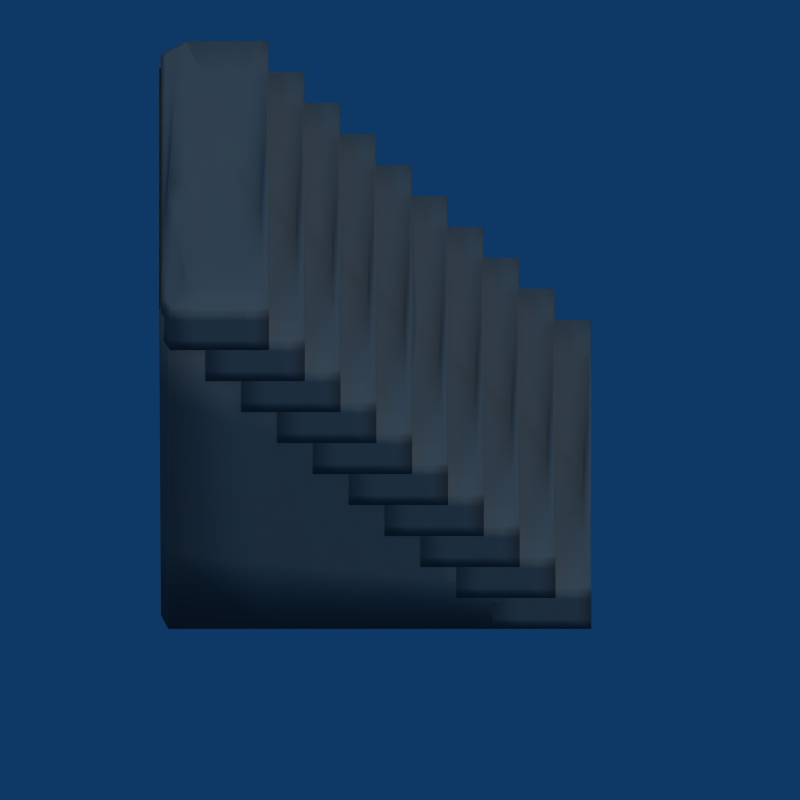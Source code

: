 # Source: stairs.blend  (saved by Blender 2.49.2; exported with 4.5.12 LTS)
import bpy
from mathutils import Matrix  # noqa: F401  (used for matrix-valued properties, if any)

bpy.ops.wm.read_factory_settings(use_empty=True)
scene = bpy.context.scene
scene.name = 'Scene'

# ---- collections
col_collection_1 = bpy.data.collections.new('Collection 1'); scene.collection.children.link(col_collection_1)
col_collection_4 = bpy.data.collections.new('Collection 4'); scene.collection.children.link(col_collection_4)

# ---- materials (node trees are filled in below, after node groups)
mat_material = bpy.data.materials.new('Material')
mat_material.alpha_threshold = 0.0
mat_material.diffuse_color = (0.3922, 0.3922, 0.3922, 1.0)
mat_material.roughness = 0.5
mat_material.specular_intensity = 0.0
mat_material.line_color = (0.0, 0.0, 0.0, 1.0)

# ---- material node trees

# ---- world
world_world = bpy.data.worlds.new('World'); scene.world = world_world
world_world.color = (0.05656, 0.2208, 0.4)
world_world.use_sun_shadow = False
world_world.sun_shadow_jitter_overblur = 0.0
world_world.cycles.sampling_method = 'MANUAL'
world_world.cycles.sample_map_resolution = 256
world_world.light_settings.ao_factor = 0.6

# ---- cameras
cam_camera_001 = bpy.data.cameras.new('Camera.001')
cam_camera_001.type = 'ORTHO'
cam_camera_001.passepartout_alpha = 0.2
cam_camera_001.clip_end = 100.0
cam_camera_001.lens = 35.0
cam_camera_001.ortho_scale = 4.0
cam_camera_001.display_size = 2.0
cam_camera_001.show_safe_areas = True
cam_camera_001.show_name = True
cam_camera_001.dof.focus_distance = 0.0
cam_camera_001.dof.aperture_fstop = 128.0

# ---- lights
light_ambient = bpy.data.lights.new('ambient', 'SUN')
light_ambient.transmission_factor = 0.0
light_ambient.use_shadow = False
light_ambient.angle = 1.571
light_ambient.energy = 0.15
light_ambient.shadow_buffer_clip_start = 0.5
light_ambient.shadow_soft_size = 1.0
light_ambient.shadow_cascade_max_distance = 1000.0
light_ambient.cycles.use_multiple_importance_sampling = False
light_sun_001 = bpy.data.lights.new('sun.001', 'SPOT')
light_sun_001.color = (0.9976, 1.0, 0.9571)
light_sun_001.transmission_factor = 0.0
light_sun_001.energy = 150.0
light_sun_001.shadow_buffer_clip_start = 0.5
light_sun_001.shadow_soft_size = 1.0
light_sun_001.shadow_maximum_resolution = 0.006
light_sun_001.use_absolute_resolution = True
light_sun_001.spot_size = 1.226
light_sun_001.cycles.use_multiple_importance_sampling = False
light_sun = bpy.data.lights.new('sun', 'SUN')
light_sun.color = (0.9976, 1.0, 0.9571)
light_sun.transmission_factor = 0.0
light_sun.use_shadow = False
light_sun.angle = 1.571
light_sun.energy = 1.3
light_sun.shadow_buffer_clip_start = 0.5
light_sun.shadow_soft_size = 1.0
light_sun.shadow_cascade_max_distance = 1000.0
light_sun.cycles.use_multiple_importance_sampling = False

# ---- meshes
me_cube = bpy.data.meshes.new('Cube')
me_cube.from_pydata([(-4.25, -2.0, -0.6), (-4.25, 2.0, -0.6), (-2.506, 1.8, 0.6), (-4.094, 1.8, 0.6), (-3.994, 0.2, 0.2), (-2.006, 0.2, 0.6), (-4.25, -2.0, 0.4), (-4.25, 2.0, 0.4), (-2.05, 2.0, -0.6), (-1.85, 1.8, -0.6), (-1.85, -1.8, -0.6), (-2.05, -2.0, -0.6), (-1.85, -1.8, 0.4), (-1.85, 1.8, 0.4), (-2.45, -2.0, 0.4), (-2.05, 2.0, 0.4), (-2.408, 1.877, 0.5231), (-2.264, -1.801, 0.4181)], [], [(11, 0, 1, 10), (4, 5, 2, 3), (9, 13, 12, 10), (6, 0, 11, 14), (1, 0, 6, 7), (15, 8, 1, 7), (3, 16, 15, 7), (3, 7, 6, 4), (5, 13, 16, 2), (4, 14, 17, 5), (12, 14, 11, 10), (15, 13, 9, 8), (13, 15, 16), (14, 12, 17), (10, 1, 8, 9), (16, 3, 2), (13, 5, 17, 12), (14, 4, 6)])
me_cube.polygons.foreach_set('use_smooth', [True] * 18)
me_cube.materials.append(mat_material)
me_cube.use_remesh_preserve_volume = False
me_cube.use_remesh_preserve_attributes = False
me_cube.use_mirror_vertex_groups = False
me_cube.auto_texspace = False
me_cube.update()
me_m = bpy.data.meshes.new('m')
me_m.from_pydata([(-5.05, -2.0, -0.6), (-5.05, 2.0, -0.6), (2.294, 1.8, 7.4), (-1.694, 1.8, 3.4), (-1.594, 0.2, 3.0), (3.594, 0.2, 7.4), (-1.45, -2.0, 3.6), (-1.45, 2.0, 3.6), (3.95, 2.0, -0.6), (4.11, 1.8, -0.6), (4.11, -1.8, -0.6), (3.95, -2.0, -0.6), (4.15, -1.8, 7.2), (4.15, 1.8, 7.2), (2.95, -2.0, 7.2), (3.906, 2.015, 7.2), (3.192, 1.877, 7.323)], [], [(11, 0, 1, 10), (4, 5, 2, 3), (9, 13, 12, 10), (6, 0, 11, 14), (1, 0, 6, 7), (15, 8, 1, 7), (3, 16, 15, 7), (5, 13, 16, 2), (12, 14, 11, 10), (15, 13, 9, 8), (13, 15, 16), (10, 1, 8, 9), (16, 3, 2), (14, 4, 6)])
me_m.polygons.foreach_set('use_smooth', [True] * 14)
me_m.materials.append(mat_material)
me_m.use_remesh_preserve_volume = False
me_m.use_remesh_preserve_attributes = False
me_m.use_mirror_vertex_groups = False
me_m.auto_texspace = False
me_m.update()

# ---- objects
ob_cube = bpy.data.objects.new('Cube', me_cube)
ob_m = bpy.data.objects.new('m', me_m)
ob_ambient = bpy.data.objects.new('Ambient', light_ambient)
ob_camera_1x1 = bpy.data.objects.new('Camera 1x1', cam_camera_001)
ob_shadow = bpy.data.objects.new('Shadow', light_sun_001)
ob_sun = bpy.data.objects.new('Sun', light_sun)
ob_empty_001 = bpy.data.objects.new('Empty.001', None)
ob_empty = bpy.data.objects.new('Empty', None)

# ---- transforms, parenting, visibility, modifiers, constraints
ob_cube.parent = ob_empty_001
ob_cube.location = (0.0, 0.0, 0.0)
ob_cube.scale = (0.25, 0.75, 0.25)
ob_cube.lock_rotations_4d = False
ob_cube.empty_display_type = 'ARROWS'
ob_cube.color = (0.0, 0.0, 0.0, 1.0)
ob_cube.show_texture_space = True
ob_cube.lineart.crease_threshold = 0.0
_m = ob_cube.modifiers.new('Array', 'ARRAY')
_m.count = 10
_m.constant_offset_displace = (1.0, 0.0, 1.0)
_m.use_relative_offset = False
_m.relative_offset_displace = (1.0, 0.0, 1.0)
_m.use_object_offset = True
_m.offset_object = ob_empty
_m = ob_cube.modifiers.new('Subsurf', 'SUBSURF')
_m.uv_smooth = 'PRESERVE_CORNERS'
_m.quality = 2
_m.subdivision_type = 'SIMPLE'
_m.levels = 2
_m.show_only_control_edges = False
ob_m.parent = ob_cube
ob_m.matrix_parent_inverse = Matrix(((4.0, 0.0, 0.0, 0.0), (0.0, 1.333, 0.0, 0.0), (0.0, 0.0, 4.0, 0.0), (0.0, 0.0, 0.0, 1.0)))
ob_m.location = (0.3, 0.0, 0.0)
ob_m.scale = (0.25, 0.75, 0.25)
ob_m.lock_rotations_4d = False
ob_m.empty_display_type = 'ARROWS'
ob_m.color = (0.0, 0.0, 0.0, 1.0)
ob_m.show_texture_space = True
ob_m.lineart.crease_threshold = 0.0
_m = ob_m.modifiers.new('Subsurf', 'SUBSURF')
_m.uv_smooth = 'PRESERVE_CORNERS'
_m.quality = 2
_m.subdivision_type = 'SIMPLE'
_m.levels = 2
_m.show_only_control_edges = False
ob_ambient.location = (9.963, -4.109, -3.652)
ob_ambient.rotation_euler = (-2.55, 1.133, 3.154)
ob_ambient.lock_location = (True, True, True)
ob_ambient.lock_rotation = (True, True, True)
ob_ambient.lock_rotations_4d = False
ob_ambient.lock_scale = (True, True, True)
ob_ambient.empty_display_type = 'ARROWS'
ob_ambient.color = (0.0, 0.0, 0.0, 1.0)
ob_ambient.show_name = True
ob_ambient.lineart.crease_threshold = 0.0
ob_camera_1x1.location = (5.97, -5.97, 4.875)
ob_camera_1x1.rotation_euler = (1.047, -0.0, 0.7854)
ob_camera_1x1.scale = (0.4, 0.4, 0.4)
ob_camera_1x1.lock_location = (True, True, True)
ob_camera_1x1.lock_rotation = (True, True, True)
ob_camera_1x1.lock_rotations_4d = False
ob_camera_1x1.lock_scale = (True, True, True)
ob_camera_1x1.empty_display_type = 'ARROWS'
ob_camera_1x1.color = (0.0, 0.0, 0.0, 1.0)
ob_camera_1x1.show_name = True
ob_camera_1x1.lineart.crease_threshold = 0.0
ob_shadow.location = (4.417, -1.444, 9.544)
ob_shadow.rotation_euler = (-0.4372, -0.08507, 4.265)
ob_shadow.scale = (1.162, 1.162, 1.162)
ob_shadow.lock_location = (True, True, True)
ob_shadow.lock_rotation = (True, True, True)
ob_shadow.lock_rotations_4d = False
ob_shadow.lock_scale = (True, True, True)
ob_shadow.empty_display_type = 'ARROWS'
ob_shadow.color = (0.0, 0.0, 0.0, 1.0)
ob_shadow.show_name = True
ob_shadow.lineart.crease_threshold = 0.0
ob_sun.location = (4.417, -1.444, 9.946)
ob_sun.rotation_euler = (-0.4372, -0.08507, 4.265)
ob_sun.scale = (1.162, 1.162, 1.162)
ob_sun.lock_location = (True, True, True)
ob_sun.lock_rotation = (True, True, True)
ob_sun.lock_rotations_4d = False
ob_sun.lock_scale = (True, True, True)
ob_sun.empty_display_type = 'ARROWS'
ob_sun.color = (0.0, 0.0, 0.0, 1.0)
ob_sun.show_name = True
ob_sun.lineart.crease_threshold = 0.0
ob_empty_001.location = (0.5, -0.5, 0.0)
ob_empty_001.rotation_euler = (0.0, 0.0, 3.927)
ob_empty_001.scale = (0.9, 0.9, 0.9)
ob_empty_001.lock_rotations_4d = False
ob_empty_001.empty_display_type = 'ARROWS'
ob_empty_001.empty_image_offset = (0.0, 0.0)
ob_empty_001.lineart.crease_threshold = 0.0
ob_empty.parent = ob_cube
ob_empty.matrix_parent_inverse = Matrix(((2.828, 2.828, 0.0, -3.811), (-0.9428, 0.9428, 0.0, 1.354), (5.96e-08, 0.0, 4.0, -1.1), (0.0, 0.0, 0.0, 1.0)))
ob_empty.location = (1.531, 0.09799, 0.475)
ob_empty.rotation_euler = (0.0, -5.96e-08, 0.7854)
ob_empty.scale = (0.25, 0.75, 0.25)
ob_empty.lock_rotations_4d = False
ob_empty.empty_display_type = 'ARROWS'
ob_empty.empty_image_offset = (0.0, 0.0)
ob_empty.lineart.crease_threshold = 0.0

# ---- collection membership
col_collection_1.objects.link(ob_cube)
col_collection_1.objects.link(ob_m)
col_collection_1.objects.link(ob_ambient)
col_collection_1.objects.link(ob_camera_1x1)
col_collection_1.objects.link(ob_shadow)
col_collection_1.objects.link(ob_sun)
col_collection_4.objects.link(ob_empty_001)
col_collection_4.objects.link(ob_empty)

# ---- scene / render settings (as saved in the file)
scene.camera = ob_camera_1x1
scene.frame_start = 1; scene.frame_end = 8; scene.frame_set(6)
scene.render.engine = 'BLENDER_EEVEE_NEXT'
scene.render.image_settings.compression = 90
scene.render.resolution_x = 200
scene.render.resolution_y = 200
scene.render.pixel_aspect_x = 100.0
scene.render.pixel_aspect_y = 100.0
scene.render.fps = 25
scene.render.dither_intensity = 0.0
scene.render.use_compositing = False
scene.render.use_sequencer = False
scene.render.bake_margin = 2
scene.render.bake_bias = 0.0
scene.render.use_stamp_time = False
scene.render.use_stamp_date = False
scene.render.use_stamp_frame = False
scene.render.use_stamp_camera = False
scene.render.use_stamp_scene = False
scene.render.use_stamp_filename = False
scene.render.use_stamp_render_time = False
scene.render.stamp_font_size = 0
scene.cycles.use_denoising = False
scene.cycles.samples = 10
scene.cycles.sampling_pattern = 'TABULATED_SOBOL'
scene.cycles.light_sampling_threshold = 0.0
scene.cycles.use_adaptive_sampling = False
scene.cycles.use_light_tree = False
scene.cycles.blur_glossy = 0.0
scene.cycles.volume_bounces = 1
scene.cycles.pixel_filter_type = 'GAUSSIAN'
scene.cycles.sample_clamp_indirect = 0.0
scene.view_settings.view_transform = 'Raw'
bpy.context.view_layer.update()
